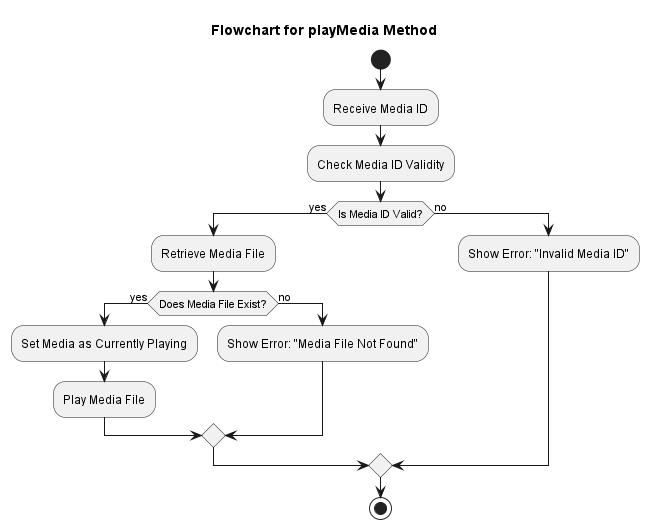

The diagram above was rendered by PlantUML. Its source (embedded in the PNG):
@startuml

title Flowchart for playMedia Method
start

:Receive Media ID;
:Check Media ID Validity;
if (Is Media ID Valid?) then (yes)
  :Retrieve Media File;
  if (Does Media File Exist?) then (yes)
    :Set Media as Currently Playing;
    :Play Media File;
  else (no)
    :Show Error: "Media File Not Found";
  endif
else (no)
  :Show Error: "Invalid Media ID";
endif

stop
@enduml